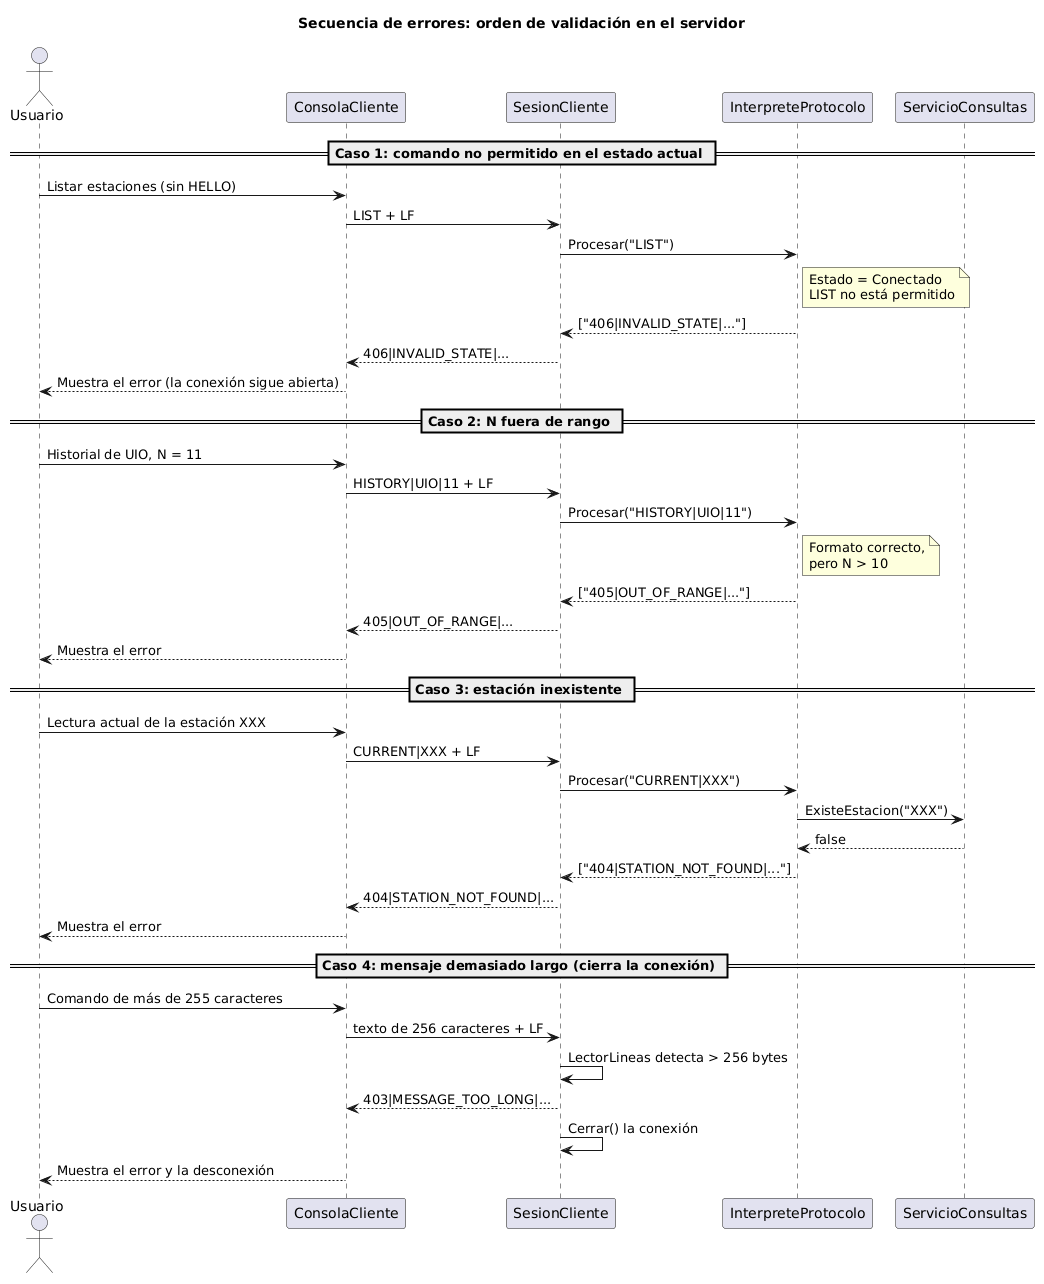

The diagram above was rendered by PlantUML. Its source (embedded in the PNG):
@startuml
title Secuencia de errores: orden de validación en el servidor
skinparam shadowing false

actor Usuario
participant ConsolaCliente
participant SesionCliente
participant InterpreteProtocolo
participant ServicioConsultas

== Caso 1: comando no permitido en el estado actual ==
Usuario -> ConsolaCliente : Listar estaciones (sin HELLO)
ConsolaCliente -> SesionCliente : LIST + LF
SesionCliente -> InterpreteProtocolo : Procesar("LIST")
note right of InterpreteProtocolo : Estado = Conectado\nLIST no está permitido
InterpreteProtocolo --> SesionCliente : ["406|INVALID_STATE|..."]
SesionCliente --> ConsolaCliente : 406|INVALID_STATE|...
ConsolaCliente --> Usuario : Muestra el error (la conexión sigue abierta)

== Caso 2: N fuera de rango ==
Usuario -> ConsolaCliente : Historial de UIO, N = 11
ConsolaCliente -> SesionCliente : HISTORY|UIO|11 + LF
SesionCliente -> InterpreteProtocolo : Procesar("HISTORY|UIO|11")
note right of InterpreteProtocolo : Formato correcto,\npero N > 10
InterpreteProtocolo --> SesionCliente : ["405|OUT_OF_RANGE|..."]
SesionCliente --> ConsolaCliente : 405|OUT_OF_RANGE|...
ConsolaCliente --> Usuario : Muestra el error

== Caso 3: estación inexistente ==
Usuario -> ConsolaCliente : Lectura actual de la estación XXX
ConsolaCliente -> SesionCliente : CURRENT|XXX + LF
SesionCliente -> InterpreteProtocolo : Procesar("CURRENT|XXX")
InterpreteProtocolo -> ServicioConsultas : ExisteEstacion("XXX")
ServicioConsultas --> InterpreteProtocolo : false
InterpreteProtocolo --> SesionCliente : ["404|STATION_NOT_FOUND|..."]
SesionCliente --> ConsolaCliente : 404|STATION_NOT_FOUND|...
ConsolaCliente --> Usuario : Muestra el error

== Caso 4: mensaje demasiado largo (cierra la conexión) ==
Usuario -> ConsolaCliente : Comando de más de 255 caracteres
ConsolaCliente -> SesionCliente : texto de 256 caracteres + LF
SesionCliente -> SesionCliente : LectorLineas detecta > 256 bytes
SesionCliente --> ConsolaCliente : 403|MESSAGE_TOO_LONG|...
SesionCliente -> SesionCliente : Cerrar() la conexión
ConsolaCliente --> Usuario : Muestra el error y la desconexión
@enduml